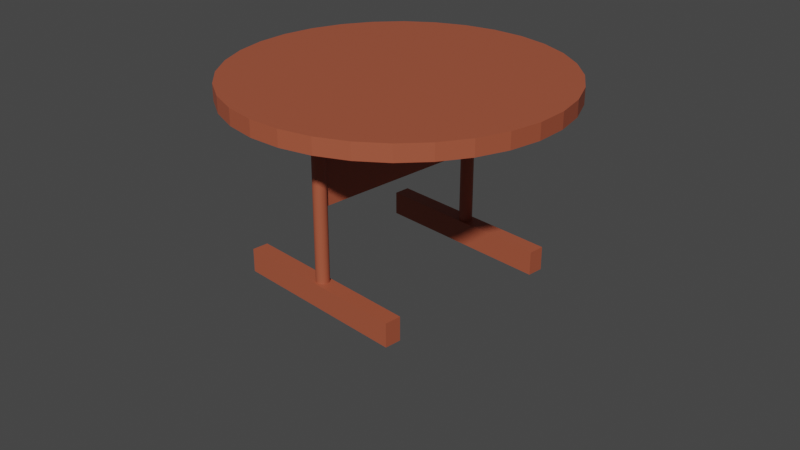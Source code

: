 # Source: TABLE.blend  (saved by Blender 2.81.16; exported with 4.5.12 LTS)
import bpy
from mathutils import Matrix  # noqa: F401  (used for matrix-valued properties, if any)

bpy.ops.wm.read_factory_settings(use_empty=True)
scene = bpy.context.scene
scene.name = 'Scene'

# ---- collections
col_collection = bpy.data.collections.new('Collection'); scene.collection.children.link(col_collection)

# ---- materials (node trees are filled in below, after node groups)
mat_material_001 = bpy.data.materials.new('Material.001')
mat_material_001.use_transparent_shadow = False

# ---- material node trees
mat_material_001.use_nodes = True; mat_material_001.node_tree.nodes.clear()
_N = mat_material_001.node_tree.nodes; _L = mat_material_001.node_tree.links
n0 = _N.new('ShaderNodeOutputMaterial'); n0.name = 'Material Output'; n0.location = (300, 300)
n1 = _N.new('ShaderNodeBsdfPrincipled'); n1.name = 'Principled BSDF'; n1.location = (10, 300)
n1.distribution = 'GGX'
n1.subsurface_method = 'BURLEY'
n1.inputs[0].default_value = (0.3972, 0.09169, 0.04532, 1.0)
n1.inputs[3].default_value = 1.45
n1.inputs[27].default_value = (0.0, 0.0, 0.0, 1.0)
n1.inputs[28].default_value = 1.0
_L.new(n1.outputs[0], n0.inputs[0])
n0.is_active_output = True

# ---- world
world_world = bpy.data.worlds.new('World'); scene.world = world_world
world_world.use_nodes = True; world_world.node_tree.nodes.clear()
_N = world_world.node_tree.nodes; _L = world_world.node_tree.links
n0 = _N.new('ShaderNodeOutputWorld'); n0.name = 'World Output'; n0.location = (300, 300)
n1 = _N.new('ShaderNodeBackground'); n1.name = 'Background'; n1.location = (10, 300)
n1.inputs[0].default_value = (0.05088, 0.05088, 0.05088, 1.0)
_L.new(n1.outputs[0], n0.inputs[0])
n0.is_active_output = True
world_world.color = (0.05088, 0.05088, 0.05088)
world_world.use_sun_shadow = False
world_world.sun_shadow_jitter_overblur = 0.0

# ---- cameras
cam_camera = bpy.data.cameras.new('Camera')
cam_camera.clip_end = 100.0
cam_camera.ortho_scale = 7.314

# ---- meshes
me_cylinder = bpy.data.meshes.new('Cylinder')
me_cylinder.from_pydata([(0.0, 1.76, -1.0), (0.0, 1.76, 1.0), (0.3434, 1.726, -1.0), (0.3434, 1.726, 1.0), (0.6735, 1.626, -1.0), (0.6735, 1.626, 1.0), (0.9778, 1.463, -1.0), (0.9778, 1.463, 1.0), (1.245, 1.245, -1.0), (1.245, 1.245, 1.0), (1.463, 0.9778, -1.0), (1.463, 0.9778, 1.0), (1.626, 0.6735, -1.0), (1.626, 0.6735, 1.0), (1.726, 0.3434, -1.0), (1.726, 0.3434, 1.0), (1.76, 1.329e-07, -1.0), (1.76, 1.329e-07, 1.0), (1.726, -0.3434, -1.0), (1.726, -0.3434, 1.0), (1.626, -0.6735, -1.0), (1.626, -0.6735, 1.0), (1.463, -0.9778, -1.0), (1.463, -0.9778, 1.0), (1.245, -1.245, -1.0), (1.245, -1.245, 1.0), (0.9778, -1.463, -1.0), (0.9778, -1.463, 1.0), (0.6735, -1.626, -1.0), (0.6735, -1.626, 1.0), (0.3434, -1.726, -1.0), (0.3434, -1.726, 1.0), (-5.735e-07, -1.76, -1.0), (-5.735e-07, -1.76, 1.0), (-0.3434, -1.726, -1.0), (-0.3434, -1.726, 1.0), (-0.6735, -1.626, -1.0), (-0.6735, -1.626, 1.0), (-0.9778, -1.463, -1.0), (-0.9778, -1.463, 1.0), (-1.245, -1.245, -1.0), (-1.245, -1.245, 1.0), (-1.463, -0.9778, -1.0), (-1.463, -0.9778, 1.0), (-1.626, -0.6735, -1.0), (-1.626, -0.6735, 1.0), (-1.726, -0.3434, -1.0), (-1.726, -0.3434, 1.0), (-1.76, 1.699e-06, -1.0), (-1.76, 1.699e-06, 1.0), (-1.726, 0.3434, -1.0), (-1.726, 0.3434, 1.0), (-1.626, 0.6735, -1.0), (-1.626, 0.6735, 1.0), (-1.463, 0.9778, -1.0), (-1.463, 0.9778, 1.0), (-1.245, 1.245, -1.0), (-1.245, 1.245, 1.0), (-0.9778, 1.463, -1.0), (-0.9778, 1.463, 1.0), (-0.6735, 1.626, -1.0), (-0.6735, 1.626, 1.0), (-0.3434, 1.726, -1.0), (-0.3434, 1.726, 1.0)], [], [(0, 1, 3, 2), (2, 3, 5, 4), (4, 5, 7, 6), (6, 7, 9, 8), (8, 9, 11, 10), (10, 11, 13, 12), (12, 13, 15, 14), (14, 15, 17, 16), (16, 17, 19, 18), (18, 19, 21, 20), (20, 21, 23, 22), (22, 23, 25, 24), (24, 25, 27, 26), (26, 27, 29, 28), (28, 29, 31, 30), (30, 31, 33, 32), (32, 33, 35, 34), (34, 35, 37, 36), (36, 37, 39, 38), (38, 39, 41, 40), (40, 41, 43, 42), (42, 43, 45, 44), (44, 45, 47, 46), (46, 47, 49, 48), (48, 49, 51, 50), (50, 51, 53, 52), (52, 53, 55, 54), (54, 55, 57, 56), (56, 57, 59, 58), (58, 59, 61, 60), (3, 1, 63, 61, 59, 57, 55, 53, 51, 49, 47, 45, 43, 41, 39, 37, 35, 33, 31, 29, 27, 25, 23, 21, 19, 17, 15, 13, 11, 9, 7, 5), (60, 61, 63, 62), (62, 63, 1, 0), (0, 2, 4, 6, 8, 10, 12, 14, 16, 18, 20, 22, 24, 26, 28, 30, 32, 34, 36, 38, 40, 42, 44, 46, 48, 50, 52, 54, 56, 58, 60, 62)])
_uv = me_cylinder.uv_layers.new(name='UVMap')
_uv.uv.foreach_set('vector', [1.0, 0.5, 1.0, 1.0, 0.9688, 1.0, 0.9688, 0.5, 0.9688, 0.5, 0.9688, 1.0, 0.9375, 1.0, 0.9375, 0.5, 0.9375, 0.5, 0.9375, 1.0, 0.9062, 1.0, 0.9062, 0.5, 0.9062, 0.5, 0.9062, 1.0, 0.875, 1.0, 0.875, 0.5, 0.875, 0.5, 0.875, 1.0, 0.8438, 1.0, 0.8438, 0.5, 0.8438, 0.5, 0.8438, 1.0, 0.8125, 1.0, 0.8125, 0.5, 0.8125, 0.5, 0.8125, 1.0, 0.7812, 1.0, 0.7812, 0.5, 0.7812, 0.5, 0.7812, 1.0, 0.75, 1.0, 0.75, 0.5, 0.75, 0.5, 0.75, 1.0, 0.7188, 1.0, 0.7188, 0.5, 0.7188, 0.5, 0.7188, 1.0, 0.6875, 1.0, 0.6875, 0.5, 0.6875, 0.5, 0.6875, 1.0, 0.6562, 1.0, 0.6562, 0.5, 0.6562, 0.5, 0.6562, 1.0, 0.625, 1.0, 0.625, 0.5, 0.625, 0.5, 0.625, 1.0, 0.5938, 1.0, 0.5938, 0.5, 0.5938, 0.5, 0.5938, 1.0, 0.5625, 1.0, 0.5625, 0.5, 0.5625, 0.5, 0.5625, 1.0, 0.5312, 1.0, 0.5312, 0.5, 0.5312, 0.5, 0.5312, 1.0, 0.5, 1.0, 0.5, 0.5, 0.5, 0.5, 0.5, 1.0, 0.4688, 1.0, 0.4688, 0.5, 0.4688, 0.5, 0.4688, 1.0, 0.4375, 1.0, 0.4375, 0.5, 0.4375, 0.5, 0.4375, 1.0, 0.4062, 1.0, 0.4062, 0.5, 0.4062, 0.5, 0.4062, 1.0, 0.375, 1.0, 0.375, 0.5, 0.375, 0.5, 0.375, 1.0, 0.3438, 1.0, 0.3438, 0.5, 0.3438, 0.5, 0.3438, 1.0, 0.3125, 1.0, 0.3125, 0.5, 0.3125, 0.5, 0.3125, 1.0, 0.2812, 1.0, 0.2812, 0.5, 0.2812, 0.5, 0.2812, 1.0, 0.25, 1.0, 0.25, 0.5, 0.25, 0.5, 0.25, 1.0, 0.2188, 1.0, 0.2188, 0.5, 0.2188, 0.5, 0.2188, 1.0, 0.1875, 1.0, 0.1875, 0.5, 0.1875, 0.5, 0.1875, 1.0, 0.1562, 1.0, 0.1562, 0.5, 0.1562, 0.5, 0.1562, 1.0, 0.125, 1.0, 0.125, 0.5, 0.125, 0.5, 0.125, 1.0, 0.09375, 1.0, 0.09375, 0.5, 0.09375, 0.5, 0.09375, 1.0, 0.0625, 1.0, 0.0625, 0.5, 0.2968, 0.4854, 0.25, 0.49, 0.2032, 0.4854, 0.1582, 0.4717, 0.1167, 0.4496, 0.08029, 0.4197, 0.05045, 0.3833, 0.02827, 0.3418, 0.01461, 0.2968, 0.01, 0.25, 0.01461, 0.2032, 0.02827, 0.1582, 0.05045, 0.1167, 0.08029, 0.08029, 0.1167, 0.05045, 0.1582, 0.02827, 0.2032, 0.01461, 0.25, 0.01, 0.2968, 0.01461, 0.3418, 0.02827, 0.3833, 0.05045, 0.4197, 0.08029, 0.4496, 0.1167, 0.4717, 0.1582, 0.4854, 0.2032, 0.49, 0.25, 0.4854, 0.2968, 0.4717, 0.3418, 0.4496, 0.3833, 0.4197, 0.4197, 0.3833, 0.4496, 0.3418, 0.4717, 0.0625, 0.5, 0.0625, 1.0, 0.03125, 1.0, 0.03125, 0.5, 0.03125, 0.5, 0.03125, 1.0, 0.0, 1.0, 0.0, 0.5, 0.75, 0.49, 0.7968, 0.4854, 0.8418, 0.4717, 0.8833, 0.4496, 0.9197, 0.4197, 0.9496, 0.3833, 0.9717, 0.3418, 0.9854, 0.2968, 0.99, 0.25, 0.9854, 0.2032, 0.9717, 0.1582, 0.9496, 0.1167, 0.9197, 0.08029, 0.8833, 0.05045, 0.8418, 0.02827, 0.7968, 0.01461, 0.75, 0.01, 0.7032, 0.01461, 0.6582, 0.02827, 0.6167, 0.05045, 0.5803, 0.08029, 0.5504, 0.1167, 0.5283, 0.1582, 0.5146, 0.2032, 0.51, 0.25, 0.5146, 0.2968, 0.5283, 0.3418, 0.5504, 0.3833, 0.5803, 0.4197, 0.6167, 0.4496, 0.6582, 0.4717, 0.7032, 0.4854])
me_cylinder.materials.append(mat_material_001)
me_cylinder.use_remesh_fix_poles = True
me_cylinder.use_remesh_preserve_attributes = False
me_cylinder.use_mirror_vertex_groups = False
me_cylinder.update()
me_cylinder_001 = bpy.data.meshes.new('Cylinder.001')
me_cylinder_001.from_pydata([(0.0, 0.07, -1.0), (0.0, 0.07, 1.0), (0.01366, 0.06866, -1.0), (0.01366, 0.06866, 1.0), (0.02679, 0.06467, -1.0), (0.02679, 0.06467, 1.0), (0.03889, 0.0582, -1.0), (0.03889, 0.0582, 1.0), (0.0495, 0.0495, -1.0), (0.0495, 0.0495, 1.0), (0.0582, 0.03889, -1.0), (0.0582, 0.03889, 1.0), (0.06467, 0.02679, -1.0), (0.06467, 0.02679, 1.0), (0.06866, 0.01366, -1.0), (0.06866, 0.01366, 1.0), (0.07, 5.285e-09, -1.0), (0.07, 5.285e-09, 1.0), (0.06866, -0.01366, -1.0), (0.06866, -0.01366, 1.0), (0.06467, -0.02679, -1.0), (0.06467, -0.02679, 1.0), (0.0582, -0.03889, -1.0), (0.0582, -0.03889, 1.0), (0.0495, -0.0495, -1.0), (0.0495, -0.0495, 1.0), (0.03889, -0.0582, -1.0), (0.03889, -0.0582, 1.0), (0.02679, -0.06467, -1.0), (0.02679, -0.06467, 1.0), (0.01366, -0.06866, -1.0), (0.01366, -0.06866, 1.0), (-2.281e-08, -0.07, -1.0), (-2.281e-08, -0.07, 1.0), (-0.01366, -0.06866, -1.0), (-0.01366, -0.06866, 1.0), (-0.02679, -0.06467, -1.0), (-0.02679, -0.06467, 1.0), (-0.03889, -0.0582, -1.0), (-0.03889, -0.0582, 1.0), (-0.0495, -0.0495, -1.0), (-0.0495, -0.0495, 1.0), (-0.0582, -0.03889, -1.0), (-0.0582, -0.03889, 1.0), (-0.06467, -0.02679, -1.0), (-0.06467, -0.02679, 1.0), (-0.06866, -0.01366, -1.0), (-0.06866, -0.01366, 1.0), (-0.07, 6.759e-08, -1.0), (-0.07, 6.759e-08, 1.0), (-0.06866, 0.01366, -1.0), (-0.06866, 0.01366, 1.0), (-0.06467, 0.02679, -1.0), (-0.06467, 0.02679, 1.0), (-0.0582, 0.03889, -1.0), (-0.0582, 0.03889, 1.0), (-0.0495, 0.0495, -1.0), (-0.0495, 0.0495, 1.0), (-0.03889, 0.0582, -1.0), (-0.03889, 0.0582, 1.0), (-0.02679, 0.06467, -1.0), (-0.02679, 0.06467, 1.0), (-0.01366, 0.06866, -1.0), (-0.01366, 0.06866, 1.0)], [], [(0, 1, 3, 2), (2, 3, 5, 4), (4, 5, 7, 6), (6, 7, 9, 8), (8, 9, 11, 10), (10, 11, 13, 12), (12, 13, 15, 14), (14, 15, 17, 16), (16, 17, 19, 18), (18, 19, 21, 20), (20, 21, 23, 22), (22, 23, 25, 24), (24, 25, 27, 26), (26, 27, 29, 28), (28, 29, 31, 30), (30, 31, 33, 32), (32, 33, 35, 34), (34, 35, 37, 36), (36, 37, 39, 38), (38, 39, 41, 40), (40, 41, 43, 42), (42, 43, 45, 44), (44, 45, 47, 46), (46, 47, 49, 48), (48, 49, 51, 50), (50, 51, 53, 52), (52, 53, 55, 54), (54, 55, 57, 56), (56, 57, 59, 58), (58, 59, 61, 60), (3, 1, 63, 61, 59, 57, 55, 53, 51, 49, 47, 45, 43, 41, 39, 37, 35, 33, 31, 29, 27, 25, 23, 21, 19, 17, 15, 13, 11, 9, 7, 5), (60, 61, 63, 62), (62, 63, 1, 0), (0, 2, 4, 6, 8, 10, 12, 14, 16, 18, 20, 22, 24, 26, 28, 30, 32, 34, 36, 38, 40, 42, 44, 46, 48, 50, 52, 54, 56, 58, 60, 62)])
_uv = me_cylinder_001.uv_layers.new(name='UVMap')
_uv.uv.foreach_set('vector', [1.0, 0.5, 1.0, 1.0, 0.9688, 1.0, 0.9688, 0.5, 0.9688, 0.5, 0.9688, 1.0, 0.9375, 1.0, 0.9375, 0.5, 0.9375, 0.5, 0.9375, 1.0, 0.9062, 1.0, 0.9062, 0.5, 0.9062, 0.5, 0.9062, 1.0, 0.875, 1.0, 0.875, 0.5, 0.875, 0.5, 0.875, 1.0, 0.8438, 1.0, 0.8438, 0.5, 0.8438, 0.5, 0.8438, 1.0, 0.8125, 1.0, 0.8125, 0.5, 0.8125, 0.5, 0.8125, 1.0, 0.7812, 1.0, 0.7812, 0.5, 0.7812, 0.5, 0.7812, 1.0, 0.75, 1.0, 0.75, 0.5, 0.75, 0.5, 0.75, 1.0, 0.7188, 1.0, 0.7188, 0.5, 0.7188, 0.5, 0.7188, 1.0, 0.6875, 1.0, 0.6875, 0.5, 0.6875, 0.5, 0.6875, 1.0, 0.6562, 1.0, 0.6562, 0.5, 0.6562, 0.5, 0.6562, 1.0, 0.625, 1.0, 0.625, 0.5, 0.625, 0.5, 0.625, 1.0, 0.5938, 1.0, 0.5938, 0.5, 0.5938, 0.5, 0.5938, 1.0, 0.5625, 1.0, 0.5625, 0.5, 0.5625, 0.5, 0.5625, 1.0, 0.5312, 1.0, 0.5312, 0.5, 0.5312, 0.5, 0.5312, 1.0, 0.5, 1.0, 0.5, 0.5, 0.5, 0.5, 0.5, 1.0, 0.4688, 1.0, 0.4688, 0.5, 0.4688, 0.5, 0.4688, 1.0, 0.4375, 1.0, 0.4375, 0.5, 0.4375, 0.5, 0.4375, 1.0, 0.4062, 1.0, 0.4062, 0.5, 0.4062, 0.5, 0.4062, 1.0, 0.375, 1.0, 0.375, 0.5, 0.375, 0.5, 0.375, 1.0, 0.3438, 1.0, 0.3438, 0.5, 0.3438, 0.5, 0.3438, 1.0, 0.3125, 1.0, 0.3125, 0.5, 0.3125, 0.5, 0.3125, 1.0, 0.2812, 1.0, 0.2812, 0.5, 0.2812, 0.5, 0.2812, 1.0, 0.25, 1.0, 0.25, 0.5, 0.25, 0.5, 0.25, 1.0, 0.2188, 1.0, 0.2188, 0.5, 0.2188, 0.5, 0.2188, 1.0, 0.1875, 1.0, 0.1875, 0.5, 0.1875, 0.5, 0.1875, 1.0, 0.1562, 1.0, 0.1562, 0.5, 0.1562, 0.5, 0.1562, 1.0, 0.125, 1.0, 0.125, 0.5, 0.125, 0.5, 0.125, 1.0, 0.09375, 1.0, 0.09375, 0.5, 0.09375, 0.5, 0.09375, 1.0, 0.0625, 1.0, 0.0625, 0.5, 0.2968, 0.4854, 0.25, 0.49, 0.2032, 0.4854, 0.1582, 0.4717, 0.1167, 0.4496, 0.08029, 0.4197, 0.05045, 0.3833, 0.02827, 0.3418, 0.01461, 0.2968, 0.01, 0.25, 0.01461, 0.2032, 0.02827, 0.1582, 0.05045, 0.1167, 0.08029, 0.08029, 0.1167, 0.05045, 0.1582, 0.02827, 0.2032, 0.01461, 0.25, 0.01, 0.2968, 0.01461, 0.3418, 0.02827, 0.3833, 0.05045, 0.4197, 0.08029, 0.4496, 0.1167, 0.4717, 0.1582, 0.4854, 0.2032, 0.49, 0.25, 0.4854, 0.2968, 0.4717, 0.3418, 0.4496, 0.3833, 0.4197, 0.4197, 0.3833, 0.4496, 0.3418, 0.4717, 0.0625, 0.5, 0.0625, 1.0, 0.03125, 1.0, 0.03125, 0.5, 0.03125, 0.5, 0.03125, 1.0, 0.0, 1.0, 0.0, 0.5, 0.75, 0.49, 0.7968, 0.4854, 0.8418, 0.4717, 0.8833, 0.4496, 0.9197, 0.4197, 0.9496, 0.3833, 0.9717, 0.3418, 0.9854, 0.2968, 0.99, 0.25, 0.9854, 0.2032, 0.9717, 0.1582, 0.9496, 0.1167, 0.9197, 0.08029, 0.8833, 0.05045, 0.8418, 0.02827, 0.7968, 0.01461, 0.75, 0.01, 0.7032, 0.01461, 0.6582, 0.02827, 0.6167, 0.05045, 0.5803, 0.08029, 0.5504, 0.1167, 0.5283, 0.1582, 0.5146, 0.2032, 0.51, 0.25, 0.5146, 0.2968, 0.5283, 0.3418, 0.5504, 0.3833, 0.5803, 0.4197, 0.6167, 0.4496, 0.6582, 0.4717, 0.7032, 0.4854])
me_cylinder_001.materials.append(mat_material_001)
me_cylinder_001.use_remesh_fix_poles = True
me_cylinder_001.use_remesh_preserve_attributes = False
me_cylinder_001.use_mirror_vertex_groups = False
me_cylinder_001.update()
me_cylinder_002 = bpy.data.meshes.new('Cylinder.002')
me_cylinder_002.from_pydata([(0.0, 0.07, -1.0), (0.0, 0.07, 1.0), (0.01366, 0.06866, -1.0), (0.01366, 0.06866, 1.0), (0.02679, 0.06467, -1.0), (0.02679, 0.06467, 1.0), (0.03889, 0.0582, -1.0), (0.03889, 0.0582, 1.0), (0.0495, 0.0495, -1.0), (0.0495, 0.0495, 1.0), (0.0582, 0.03889, -1.0), (0.0582, 0.03889, 1.0), (0.06467, 0.02679, -1.0), (0.06467, 0.02679, 1.0), (0.06866, 0.01366, -1.0), (0.06866, 0.01366, 1.0), (0.07, 5.285e-09, -1.0), (0.07, 5.285e-09, 1.0), (0.06866, -0.01366, -1.0), (0.06866, -0.01366, 1.0), (0.06467, -0.02679, -1.0), (0.06467, -0.02679, 1.0), (0.0582, -0.03889, -1.0), (0.0582, -0.03889, 1.0), (0.0495, -0.0495, -1.0), (0.0495, -0.0495, 1.0), (0.03889, -0.0582, -1.0), (0.03889, -0.0582, 1.0), (0.02679, -0.06467, -1.0), (0.02679, -0.06467, 1.0), (0.01366, -0.06866, -1.0), (0.01366, -0.06866, 1.0), (-2.281e-08, -0.07, -1.0), (-2.281e-08, -0.07, 1.0), (-0.01366, -0.06866, -1.0), (-0.01366, -0.06866, 1.0), (-0.02679, -0.06467, -1.0), (-0.02679, -0.06467, 1.0), (-0.03889, -0.0582, -1.0), (-0.03889, -0.0582, 1.0), (-0.0495, -0.0495, -1.0), (-0.0495, -0.0495, 1.0), (-0.0582, -0.03889, -1.0), (-0.0582, -0.03889, 1.0), (-0.06467, -0.02679, -1.0), (-0.06467, -0.02679, 1.0), (-0.06866, -0.01366, -1.0), (-0.06866, -0.01366, 1.0), (-0.07, 6.759e-08, -1.0), (-0.07, 6.759e-08, 1.0), (-0.06866, 0.01366, -1.0), (-0.06866, 0.01366, 1.0), (-0.06467, 0.02679, -1.0), (-0.06467, 0.02679, 1.0), (-0.0582, 0.03889, -1.0), (-0.0582, 0.03889, 1.0), (-0.0495, 0.0495, -1.0), (-0.0495, 0.0495, 1.0), (-0.03889, 0.0582, -1.0), (-0.03889, 0.0582, 1.0), (-0.02679, 0.06467, -1.0), (-0.02679, 0.06467, 1.0), (-0.01366, 0.06866, -1.0), (-0.01366, 0.06866, 1.0)], [], [(0, 1, 3, 2), (2, 3, 5, 4), (4, 5, 7, 6), (6, 7, 9, 8), (8, 9, 11, 10), (10, 11, 13, 12), (12, 13, 15, 14), (14, 15, 17, 16), (16, 17, 19, 18), (18, 19, 21, 20), (20, 21, 23, 22), (22, 23, 25, 24), (24, 25, 27, 26), (26, 27, 29, 28), (28, 29, 31, 30), (30, 31, 33, 32), (32, 33, 35, 34), (34, 35, 37, 36), (36, 37, 39, 38), (38, 39, 41, 40), (40, 41, 43, 42), (42, 43, 45, 44), (44, 45, 47, 46), (46, 47, 49, 48), (48, 49, 51, 50), (50, 51, 53, 52), (52, 53, 55, 54), (54, 55, 57, 56), (56, 57, 59, 58), (58, 59, 61, 60), (3, 1, 63, 61, 59, 57, 55, 53, 51, 49, 47, 45, 43, 41, 39, 37, 35, 33, 31, 29, 27, 25, 23, 21, 19, 17, 15, 13, 11, 9, 7, 5), (60, 61, 63, 62), (62, 63, 1, 0), (0, 2, 4, 6, 8, 10, 12, 14, 16, 18, 20, 22, 24, 26, 28, 30, 32, 34, 36, 38, 40, 42, 44, 46, 48, 50, 52, 54, 56, 58, 60, 62)])
_uv = me_cylinder_002.uv_layers.new(name='UVMap')
_uv.uv.foreach_set('vector', [1.0, 0.5, 1.0, 1.0, 0.9688, 1.0, 0.9688, 0.5, 0.9688, 0.5, 0.9688, 1.0, 0.9375, 1.0, 0.9375, 0.5, 0.9375, 0.5, 0.9375, 1.0, 0.9062, 1.0, 0.9062, 0.5, 0.9062, 0.5, 0.9062, 1.0, 0.875, 1.0, 0.875, 0.5, 0.875, 0.5, 0.875, 1.0, 0.8438, 1.0, 0.8438, 0.5, 0.8438, 0.5, 0.8438, 1.0, 0.8125, 1.0, 0.8125, 0.5, 0.8125, 0.5, 0.8125, 1.0, 0.7812, 1.0, 0.7812, 0.5, 0.7812, 0.5, 0.7812, 1.0, 0.75, 1.0, 0.75, 0.5, 0.75, 0.5, 0.75, 1.0, 0.7188, 1.0, 0.7188, 0.5, 0.7188, 0.5, 0.7188, 1.0, 0.6875, 1.0, 0.6875, 0.5, 0.6875, 0.5, 0.6875, 1.0, 0.6562, 1.0, 0.6562, 0.5, 0.6562, 0.5, 0.6562, 1.0, 0.625, 1.0, 0.625, 0.5, 0.625, 0.5, 0.625, 1.0, 0.5938, 1.0, 0.5938, 0.5, 0.5938, 0.5, 0.5938, 1.0, 0.5625, 1.0, 0.5625, 0.5, 0.5625, 0.5, 0.5625, 1.0, 0.5312, 1.0, 0.5312, 0.5, 0.5312, 0.5, 0.5312, 1.0, 0.5, 1.0, 0.5, 0.5, 0.5, 0.5, 0.5, 1.0, 0.4688, 1.0, 0.4688, 0.5, 0.4688, 0.5, 0.4688, 1.0, 0.4375, 1.0, 0.4375, 0.5, 0.4375, 0.5, 0.4375, 1.0, 0.4062, 1.0, 0.4062, 0.5, 0.4062, 0.5, 0.4062, 1.0, 0.375, 1.0, 0.375, 0.5, 0.375, 0.5, 0.375, 1.0, 0.3438, 1.0, 0.3438, 0.5, 0.3438, 0.5, 0.3438, 1.0, 0.3125, 1.0, 0.3125, 0.5, 0.3125, 0.5, 0.3125, 1.0, 0.2812, 1.0, 0.2812, 0.5, 0.2812, 0.5, 0.2812, 1.0, 0.25, 1.0, 0.25, 0.5, 0.25, 0.5, 0.25, 1.0, 0.2188, 1.0, 0.2188, 0.5, 0.2188, 0.5, 0.2188, 1.0, 0.1875, 1.0, 0.1875, 0.5, 0.1875, 0.5, 0.1875, 1.0, 0.1562, 1.0, 0.1562, 0.5, 0.1562, 0.5, 0.1562, 1.0, 0.125, 1.0, 0.125, 0.5, 0.125, 0.5, 0.125, 1.0, 0.09375, 1.0, 0.09375, 0.5, 0.09375, 0.5, 0.09375, 1.0, 0.0625, 1.0, 0.0625, 0.5, 0.2968, 0.4854, 0.25, 0.49, 0.2032, 0.4854, 0.1582, 0.4717, 0.1167, 0.4496, 0.08029, 0.4197, 0.05045, 0.3833, 0.02827, 0.3418, 0.01461, 0.2968, 0.01, 0.25, 0.01461, 0.2032, 0.02827, 0.1582, 0.05045, 0.1167, 0.08029, 0.08029, 0.1167, 0.05045, 0.1582, 0.02827, 0.2032, 0.01461, 0.25, 0.01, 0.2968, 0.01461, 0.3418, 0.02827, 0.3833, 0.05045, 0.4197, 0.08029, 0.4496, 0.1167, 0.4717, 0.1582, 0.4854, 0.2032, 0.49, 0.25, 0.4854, 0.2968, 0.4717, 0.3418, 0.4496, 0.3833, 0.4197, 0.4197, 0.3833, 0.4496, 0.3418, 0.4717, 0.0625, 0.5, 0.0625, 1.0, 0.03125, 1.0, 0.03125, 0.5, 0.03125, 0.5, 0.03125, 1.0, 0.0, 1.0, 0.0, 0.5, 0.75, 0.49, 0.7968, 0.4854, 0.8418, 0.4717, 0.8833, 0.4496, 0.9197, 0.4197, 0.9496, 0.3833, 0.9717, 0.3418, 0.9854, 0.2968, 0.99, 0.25, 0.9854, 0.2032, 0.9717, 0.1582, 0.9496, 0.1167, 0.9197, 0.08029, 0.8833, 0.05045, 0.8418, 0.02827, 0.7968, 0.01461, 0.75, 0.01, 0.7032, 0.01461, 0.6582, 0.02827, 0.6167, 0.05045, 0.5803, 0.08029, 0.5504, 0.1167, 0.5283, 0.1582, 0.5146, 0.2032, 0.51, 0.25, 0.5146, 0.2968, 0.5283, 0.3418, 0.5504, 0.3833, 0.5803, 0.4197, 0.6167, 0.4496, 0.6582, 0.4717, 0.7032, 0.4854])
me_cylinder_002.materials.append(mat_material_001)
me_cylinder_002.use_remesh_fix_poles = True
me_cylinder_002.use_remesh_preserve_attributes = False
me_cylinder_002.use_mirror_vertex_groups = False
me_cylinder_002.update()
me_cube_005 = bpy.data.meshes.new('Cube.005')
me_cube_005.from_pydata([(-1.0, -1.0, -1.0), (-1.0, -1.0, 1.0), (-1.0, 1.0, -1.0), (-1.0, 1.0, 1.0), (1.0, -1.0, -1.0), (1.0, -1.0, 1.0), (1.0, 1.0, -1.0), (1.0, 1.0, 1.0)], [], [(0, 1, 3, 2), (2, 3, 7, 6), (6, 7, 5, 4), (4, 5, 1, 0), (2, 6, 4, 0), (7, 3, 1, 5)])
_uv = me_cube_005.uv_layers.new(name='UVMap')
_uv.uv.foreach_set('vector', [0.375, 0.0, 0.625, 0.0, 0.625, 0.25, 0.375, 0.25, 0.375, 0.25, 0.625, 0.25, 0.625, 0.5, 0.375, 0.5, 0.375, 0.5, 0.625, 0.5, 0.625, 0.75, 0.375, 0.75, 0.375, 0.75, 0.625, 0.75, 0.625, 1.0, 0.375, 1.0, 0.125, 0.5, 0.375, 0.5, 0.375, 0.75, 0.125, 0.75, 0.625, 0.5, 0.875, 0.5, 0.875, 0.75, 0.625, 0.75])
me_cube_005.materials.append(mat_material_001)
me_cube_005.use_remesh_fix_poles = True
me_cube_005.use_remesh_preserve_attributes = False
me_cube_005.use_mirror_vertex_groups = False
me_cube_005.update()
me_cube_006 = bpy.data.meshes.new('Cube.006')
me_cube_006.from_pydata([(-1.0, -1.0, -1.0), (-1.0, -1.0, 1.0), (-1.0, 1.0, -1.0), (-1.0, 1.0, 1.0), (1.0, -1.0, -1.0), (1.0, -1.0, 1.0), (1.0, 1.0, -1.0), (1.0, 1.0, 1.0)], [], [(0, 1, 3, 2), (2, 3, 7, 6), (6, 7, 5, 4), (4, 5, 1, 0), (2, 6, 4, 0), (7, 3, 1, 5)])
_uv = me_cube_006.uv_layers.new(name='UVMap')
_uv.uv.foreach_set('vector', [0.375, 0.0, 0.625, 0.0, 0.625, 0.25, 0.375, 0.25, 0.375, 0.25, 0.625, 0.25, 0.625, 0.5, 0.375, 0.5, 0.375, 0.5, 0.625, 0.5, 0.625, 0.75, 0.375, 0.75, 0.375, 0.75, 0.625, 0.75, 0.625, 1.0, 0.375, 1.0, 0.125, 0.5, 0.375, 0.5, 0.375, 0.75, 0.125, 0.75, 0.625, 0.5, 0.875, 0.5, 0.875, 0.75, 0.625, 0.75])
me_cube_006.materials.append(mat_material_001)
me_cube_006.use_remesh_fix_poles = True
me_cube_006.use_remesh_preserve_attributes = False
me_cube_006.use_mirror_vertex_groups = False
me_cube_006.update()
me_cube_007 = bpy.data.meshes.new('Cube.007')
me_cube_007.from_pydata([(-1.0, -1.0, -1.0), (-1.0, -1.0, 1.0), (-1.0, 1.0, -1.0), (-1.0, 1.0, 1.0), (1.0, -1.0, -1.0), (1.0, -1.0, 1.0), (1.0, 1.0, -1.0), (1.0, 1.0, 1.0)], [], [(0, 1, 3, 2), (2, 3, 7, 6), (6, 7, 5, 4), (4, 5, 1, 0), (2, 6, 4, 0), (7, 3, 1, 5)])
_uv = me_cube_007.uv_layers.new(name='UVMap')
_uv.uv.foreach_set('vector', [0.375, 0.0, 0.625, 0.0, 0.625, 0.25, 0.375, 0.25, 0.375, 0.25, 0.625, 0.25, 0.625, 0.5, 0.375, 0.5, 0.375, 0.5, 0.625, 0.5, 0.625, 0.75, 0.375, 0.75, 0.375, 0.75, 0.625, 0.75, 0.625, 1.0, 0.375, 1.0, 0.125, 0.5, 0.375, 0.5, 0.375, 0.75, 0.125, 0.75, 0.625, 0.5, 0.875, 0.5, 0.875, 0.75, 0.625, 0.75])
me_cube_007.materials.append(mat_material_001)
me_cube_007.use_remesh_fix_poles = True
me_cube_007.use_remesh_preserve_attributes = False
me_cube_007.use_mirror_vertex_groups = False
me_cube_007.update()

# ---- objects
ob_camera = bpy.data.objects.new('Camera', cam_camera)
ob_cylinder = bpy.data.objects.new('Cylinder', me_cylinder)
ob_cylinder_001 = bpy.data.objects.new('Cylinder.001', me_cylinder_001)
ob_cylinder_002 = bpy.data.objects.new('Cylinder.002', me_cylinder_002)
ob_cube = bpy.data.objects.new('Cube', me_cube_005)
ob_cube_001 = bpy.data.objects.new('Cube.001', me_cube_006)
ob_cube_002 = bpy.data.objects.new('Cube.002', me_cube_007)

# ---- transforms, parenting, visibility, modifiers, constraints
ob_camera.location = (7.359, -6.926, 4.958)
ob_camera.rotation_euler = (1.109, 0.0, 0.8149)
ob_camera.lock_rotations_4d = False
ob_camera.empty_display_type = 'ARROWS'
ob_camera.color = (0.0, 0.0, 0.0, 0.0)
ob_camera.display_type = 'WIRE'
ob_camera.lineart.crease_threshold = 0.0
ob_cylinder.location = (0.0, 0.0, 1.455)
ob_cylinder.scale = (1.0, 1.0, 0.08613)
ob_cylinder.lineart.crease_threshold = 0.0
ob_cylinder_001.location = (0.0, -1.016, 0.4353)
ob_cylinder_001.lineart.crease_threshold = 0.0
ob_cylinder_002.location = (0.0, 0.9844, 0.4353)
ob_cylinder_002.lineart.crease_threshold = 0.0
ob_cube.location = (0.0, -1.02, -0.4575)
ob_cube.scale = (1.0, 0.08851, 0.1283)
ob_cube.lineart.crease_threshold = 0.0
ob_cube_001.location = (0.0, 0.9842, -0.4575)
ob_cube_001.scale = (1.0, 0.08851, 0.1283)
ob_cube_001.lineart.crease_threshold = 0.0
ob_cube_002.location = (0.0, -0.02363, 0.7402)
ob_cube_002.scale = (0.03188, 1.03, 0.2737)
ob_cube_002.lineart.crease_threshold = 0.0

# ---- collection membership
col_collection.objects.link(ob_camera)
col_collection.objects.link(ob_cylinder)
col_collection.objects.link(ob_cylinder_001)
col_collection.objects.link(ob_cylinder_002)
col_collection.objects.link(ob_cube)
col_collection.objects.link(ob_cube_001)
col_collection.objects.link(ob_cube_002)

# ---- scene / render settings (as saved in the file)
scene.camera = ob_camera
scene.frame_start = 1; scene.frame_end = 250; scene.frame_set(1)
scene.render.engine = 'BLENDER_EEVEE_NEXT'
scene.cycles.use_denoising = False
scene.cycles.samples = 128
scene.cycles.sampling_pattern = 'TABULATED_SOBOL'
scene.cycles.use_adaptive_sampling = False
scene.cycles.use_light_tree = False
scene.view_settings.view_transform = 'Filmic'
bpy.context.view_layer.update()

# ---- added for rendering (the .blend has no usable light): sun
light_auto_sun = bpy.data.lights.new('AutoSun', 'SUN')
light_auto_sun.energy = 3.0
light_auto_sun.angle = 0.0523599
ob_auto_sun = bpy.data.objects.new('AutoSun', light_auto_sun)
scene.collection.objects.link(ob_auto_sun)
ob_auto_sun.rotation_euler = (0.872665, 0.174533, 0.523599)
bpy.context.view_layer.update()
